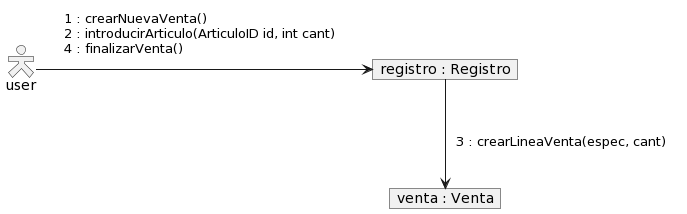

The diagram above was rendered by PlantUML. Its source (embedded in the PNG):
@startuml
allowmixing
skinparam actorStyle hollow
skinparam noteBackgroundColor transparent
skinparam noteBorderColor transparent
hide members

object "registro : Registro" as registro
object "venta : Venta" as venta
actor user

user -> registro 
note on link
1 : crearNuevaVenta()
2 : introducirArticulo(ArticuloID id, int cant)
4 : finalizarVenta()
end note

registro -d-> venta
note on link
3 : crearLineaVenta(espec, cant)
end note
@enduml